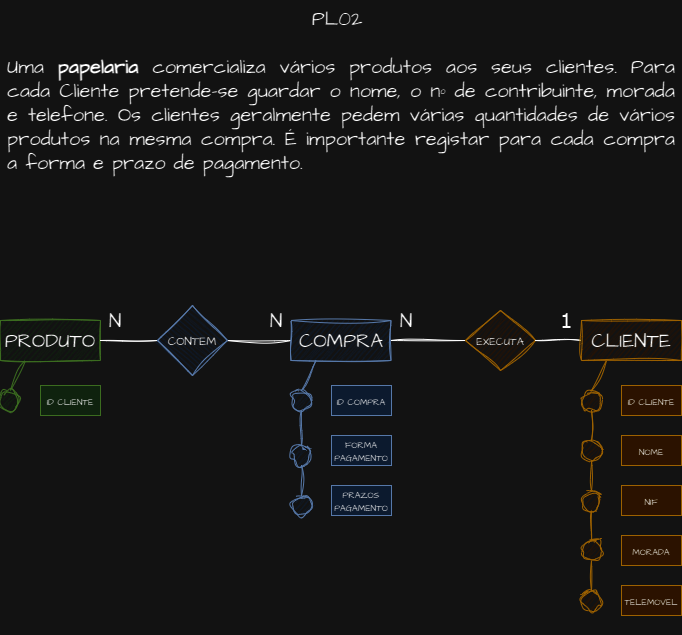

The diagram above was exported from draw.io. Its source (the exported page's mxGraphModel, read from the mxfile embedded in the PNG):
<mxGraphModel dx="794" dy="432" grid="1" gridSize="10" guides="1" tooltips="1" connect="1" arrows="1" fold="1" page="1" pageScale="1" pageWidth="827" pageHeight="1169" math="0" shadow="0">
  <root>
    <mxCell id="0" />
    <mxCell id="1" parent="0" />
    <mxCell id="3jHvI7O4Ok8lUDtoBdZa-1" value="&lt;div style=&quot;&quot;&gt;PL02&amp;nbsp;&lt;/div&gt;&lt;div style=&quot;&quot;&gt;&lt;br&gt;&lt;/div&gt;&lt;div style=&quot;text-align: justify;&quot;&gt;Uma &lt;b&gt;papelaria &lt;/b&gt;comercializa vários produtos aos seus clientes. Para cada Cliente pretende-se guardar o nome, o&amp;nbsp;&lt;span style=&quot;background-color: initial;&quot;&gt;nº de contribuinte, morada e telefone. Os clientes geralmente pedem várias quantidades de vários produtos na&amp;nbsp;&lt;/span&gt;&lt;span style=&quot;background-color: initial;&quot;&gt;mesma compra. É importante registar para cada compra a forma e prazo de pagamento.&amp;nbsp;&lt;/span&gt;&lt;/div&gt;" style="text;html=1;strokeColor=none;fillColor=none;align=center;verticalAlign=middle;whiteSpace=wrap;rounded=0;fontSize=20;fontFamily=Architects Daughter;" vertex="1" parent="1">
      <mxGeometry x="79" width="670" height="180" as="geometry" />
    </mxCell>
    <mxCell id="3jHvI7O4Ok8lUDtoBdZa-49" value="" style="edgeStyle=orthogonalEdgeStyle;rounded=0;sketch=1;hachureGap=4;jiggle=2;curveFitting=1;orthogonalLoop=1;jettySize=auto;html=1;fontFamily=Architects Daughter;fontSource=https%3A%2F%2Ffonts.googleapis.com%2Fcss%3Ffamily%3DArchitects%2BDaughter;fontSize=16;endArrow=none;endFill=0;" edge="1" parent="1" source="3jHvI7O4Ok8lUDtoBdZa-2" target="3jHvI7O4Ok8lUDtoBdZa-48">
      <mxGeometry relative="1" as="geometry" />
    </mxCell>
    <mxCell id="3jHvI7O4Ok8lUDtoBdZa-2" value="CLIENTE" style="rounded=0;whiteSpace=wrap;html=1;sketch=1;hachureGap=4;jiggle=2;curveFitting=1;fontFamily=Architects Daughter;fontSource=https%3A%2F%2Ffonts.googleapis.com%2Fcss%3Ffamily%3DArchitects%2BDaughter;fontSize=20;fillColor=#ffe6cc;strokeColor=#d79b00;" vertex="1" parent="1">
      <mxGeometry x="654" y="320" width="100" height="40" as="geometry" />
    </mxCell>
    <mxCell id="3jHvI7O4Ok8lUDtoBdZa-3" value="PRODUTO" style="rounded=0;whiteSpace=wrap;html=1;sketch=1;hachureGap=4;jiggle=2;curveFitting=1;fontFamily=Architects Daughter;fontSource=https%3A%2F%2Ffonts.googleapis.com%2Fcss%3Ffamily%3DArchitects%2BDaughter;fontSize=20;fillColor=#d5e8d4;strokeColor=#82b366;" vertex="1" parent="1">
      <mxGeometry x="73" y="320" width="100" height="40" as="geometry" />
    </mxCell>
    <mxCell id="3jHvI7O4Ok8lUDtoBdZa-52" value="" style="edgeStyle=orthogonalEdgeStyle;rounded=0;sketch=1;hachureGap=4;jiggle=2;curveFitting=1;orthogonalLoop=1;jettySize=auto;html=1;fontFamily=Architects Daughter;fontSource=https%3A%2F%2Ffonts.googleapis.com%2Fcss%3Ffamily%3DArchitects%2BDaughter;fontSize=16;endArrow=none;endFill=0;" edge="1" parent="1" source="3jHvI7O4Ok8lUDtoBdZa-4" target="3jHvI7O4Ok8lUDtoBdZa-51">
      <mxGeometry relative="1" as="geometry" />
    </mxCell>
    <mxCell id="3jHvI7O4Ok8lUDtoBdZa-4" value="COMPRA" style="rounded=0;whiteSpace=wrap;html=1;sketch=1;hachureGap=4;jiggle=2;curveFitting=1;fontFamily=Architects Daughter;fontSource=https%3A%2F%2Ffonts.googleapis.com%2Fcss%3Ffamily%3DArchitects%2BDaughter;fontSize=20;fillColor=#dae8fc;strokeColor=#6c8ebf;" vertex="1" parent="1">
      <mxGeometry x="363.5" y="320" width="100" height="40" as="geometry" />
    </mxCell>
    <mxCell id="3jHvI7O4Ok8lUDtoBdZa-9" value="" style="endArrow=none;html=1;rounded=0;sketch=1;hachureGap=4;jiggle=2;curveFitting=1;fontFamily=Architects Daughter;fontSource=https%3A%2F%2Ffonts.googleapis.com%2Fcss%3Ffamily%3DArchitects%2BDaughter;fontSize=16;exitX=0.5;exitY=0;exitDx=0;exitDy=0;fillColor=#ffe6cc;strokeColor=#d79b00;" edge="1" parent="1" source="3jHvI7O4Ok8lUDtoBdZa-10">
      <mxGeometry width="50" height="50" relative="1" as="geometry">
        <mxPoint x="679" y="400" as="sourcePoint" />
        <mxPoint x="679" y="360" as="targetPoint" />
      </mxGeometry>
    </mxCell>
    <mxCell id="3jHvI7O4Ok8lUDtoBdZa-10" value="" style="ellipse;whiteSpace=wrap;html=1;aspect=fixed;hachureGap=4;fontFamily=Architects Daughter;fontSource=https%3A%2F%2Ffonts.googleapis.com%2Fcss%3Ffamily%3DArchitects%2BDaughter;fontSize=20;shadow=0;fillColor=#ffe6cc;strokeColor=#d79b00;sketch=1;curveFitting=1;jiggle=2;" vertex="1" parent="1">
      <mxGeometry x="654" y="390" width="20" height="20" as="geometry" />
    </mxCell>
    <mxCell id="3jHvI7O4Ok8lUDtoBdZa-16" value="" style="endArrow=none;html=1;rounded=0;sketch=1;hachureGap=4;jiggle=2;curveFitting=1;fontFamily=Architects Daughter;fontSource=https%3A%2F%2Ffonts.googleapis.com%2Fcss%3Ffamily%3DArchitects%2BDaughter;fontSize=16;exitX=0.5;exitY=0;exitDx=0;exitDy=0;entryX=0.5;entryY=1;entryDx=0;entryDy=0;fillColor=#ffe6cc;strokeColor=#d79b00;" edge="1" parent="1" source="3jHvI7O4Ok8lUDtoBdZa-17" target="3jHvI7O4Ok8lUDtoBdZa-10">
      <mxGeometry width="50" height="50" relative="1" as="geometry">
        <mxPoint x="679" y="450" as="sourcePoint" />
        <mxPoint x="679" y="410" as="targetPoint" />
      </mxGeometry>
    </mxCell>
    <mxCell id="3jHvI7O4Ok8lUDtoBdZa-17" value="" style="ellipse;whiteSpace=wrap;html=1;aspect=fixed;sketch=1;hachureGap=4;jiggle=2;curveFitting=1;fontFamily=Architects Daughter;fontSource=https%3A%2F%2Ffonts.googleapis.com%2Fcss%3Ffamily%3DArchitects%2BDaughter;fontSize=20;fillColor=#ffe6cc;strokeColor=#d79b00;" vertex="1" parent="1">
      <mxGeometry x="654" y="440" width="20" height="20" as="geometry" />
    </mxCell>
    <mxCell id="3jHvI7O4Ok8lUDtoBdZa-18" value="" style="endArrow=none;html=1;rounded=0;sketch=1;hachureGap=4;jiggle=2;curveFitting=1;fontFamily=Architects Daughter;fontSource=https%3A%2F%2Ffonts.googleapis.com%2Fcss%3Ffamily%3DArchitects%2BDaughter;fontSize=16;exitX=0.5;exitY=0;exitDx=0;exitDy=0;entryX=0.5;entryY=1;entryDx=0;entryDy=0;fillColor=#ffe6cc;strokeColor=#d79b00;" edge="1" parent="1" source="3jHvI7O4Ok8lUDtoBdZa-19" target="3jHvI7O4Ok8lUDtoBdZa-17">
      <mxGeometry width="50" height="50" relative="1" as="geometry">
        <mxPoint x="679" y="500" as="sourcePoint" />
        <mxPoint x="664" y="460" as="targetPoint" />
      </mxGeometry>
    </mxCell>
    <mxCell id="3jHvI7O4Ok8lUDtoBdZa-19" value="" style="ellipse;whiteSpace=wrap;html=1;aspect=fixed;sketch=1;hachureGap=4;jiggle=2;curveFitting=1;fontFamily=Architects Daughter;fontSource=https%3A%2F%2Ffonts.googleapis.com%2Fcss%3Ffamily%3DArchitects%2BDaughter;fontSize=20;fillColor=#ffe6cc;strokeColor=#d79b00;" vertex="1" parent="1">
      <mxGeometry x="654" y="490" width="20" height="20" as="geometry" />
    </mxCell>
    <mxCell id="3jHvI7O4Ok8lUDtoBdZa-20" value="" style="endArrow=none;html=1;rounded=0;sketch=1;hachureGap=4;jiggle=2;curveFitting=1;fontFamily=Architects Daughter;fontSource=https%3A%2F%2Ffonts.googleapis.com%2Fcss%3Ffamily%3DArchitects%2BDaughter;fontSize=16;exitX=0.5;exitY=0;exitDx=0;exitDy=0;entryX=0.5;entryY=1;entryDx=0;entryDy=0;fillColor=#ffe6cc;strokeColor=#d79b00;" edge="1" parent="1" source="3jHvI7O4Ok8lUDtoBdZa-21" target="3jHvI7O4Ok8lUDtoBdZa-19">
      <mxGeometry width="50" height="50" relative="1" as="geometry">
        <mxPoint x="679" y="550" as="sourcePoint" />
        <mxPoint x="664" y="510" as="targetPoint" />
      </mxGeometry>
    </mxCell>
    <mxCell id="3jHvI7O4Ok8lUDtoBdZa-21" value="" style="ellipse;whiteSpace=wrap;html=1;aspect=fixed;sketch=1;hachureGap=4;jiggle=2;curveFitting=1;fontFamily=Architects Daughter;fontSource=https%3A%2F%2Ffonts.googleapis.com%2Fcss%3Ffamily%3DArchitects%2BDaughter;fontSize=20;fillColor=#ffe6cc;strokeColor=#d79b00;" vertex="1" parent="1">
      <mxGeometry x="654" y="540" width="20" height="20" as="geometry" />
    </mxCell>
    <mxCell id="3jHvI7O4Ok8lUDtoBdZa-25" value="" style="endArrow=none;html=1;rounded=0;sketch=1;hachureGap=4;jiggle=2;curveFitting=1;fontFamily=Architects Daughter;fontSource=https%3A%2F%2Ffonts.googleapis.com%2Fcss%3Ffamily%3DArchitects%2BDaughter;fontSize=16;exitX=0.5;exitY=0;exitDx=0;exitDy=0;entryX=0.5;entryY=1;entryDx=0;entryDy=0;fillColor=#ffe6cc;strokeColor=#d79b00;" edge="1" parent="1" source="3jHvI7O4Ok8lUDtoBdZa-26" target="3jHvI7O4Ok8lUDtoBdZa-21">
      <mxGeometry width="50" height="50" relative="1" as="geometry">
        <mxPoint x="679" y="600" as="sourcePoint" />
        <mxPoint x="664" y="560" as="targetPoint" />
      </mxGeometry>
    </mxCell>
    <mxCell id="3jHvI7O4Ok8lUDtoBdZa-26" value="" style="ellipse;whiteSpace=wrap;html=1;aspect=fixed;sketch=1;hachureGap=4;jiggle=2;curveFitting=1;fontFamily=Architects Daughter;fontSource=https%3A%2F%2Ffonts.googleapis.com%2Fcss%3Ffamily%3DArchitects%2BDaughter;fontSize=20;fillColor=#ffe6cc;strokeColor=#d79b00;" vertex="1" parent="1">
      <mxGeometry x="654" y="590" width="20" height="20" as="geometry" />
    </mxCell>
    <mxCell id="3jHvI7O4Ok8lUDtoBdZa-27" value="&lt;p style=&quot;line-height: 130%;&quot;&gt;&lt;font style=&quot;font-size: 9px;&quot;&gt;ID CLIENTE&lt;/font&gt;&lt;/p&gt;" style="text;html=1;strokeColor=#d79b00;fillColor=#ffe6cc;align=center;verticalAlign=middle;whiteSpace=wrap;rounded=0;fontSize=20;fontFamily=Architects Daughter;" vertex="1" parent="1">
      <mxGeometry x="694" y="385" width="60" height="30" as="geometry" />
    </mxCell>
    <mxCell id="3jHvI7O4Ok8lUDtoBdZa-28" value="&lt;p style=&quot;line-height: 130%;&quot;&gt;&lt;font style=&quot;font-size: 9px;&quot;&gt;NOME&lt;/font&gt;&lt;/p&gt;" style="text;html=1;strokeColor=#d79b00;fillColor=#ffe6cc;align=center;verticalAlign=middle;whiteSpace=wrap;rounded=0;fontSize=20;fontFamily=Architects Daughter;" vertex="1" parent="1">
      <mxGeometry x="694" y="435" width="60" height="30" as="geometry" />
    </mxCell>
    <mxCell id="3jHvI7O4Ok8lUDtoBdZa-29" value="&lt;p style=&quot;line-height: 130%;&quot;&gt;&lt;font style=&quot;font-size: 9px;&quot;&gt;NIF&lt;/font&gt;&lt;/p&gt;" style="text;html=1;strokeColor=#d79b00;fillColor=#ffe6cc;align=center;verticalAlign=middle;whiteSpace=wrap;rounded=0;fontSize=20;fontFamily=Architects Daughter;" vertex="1" parent="1">
      <mxGeometry x="694" y="485" width="60" height="30" as="geometry" />
    </mxCell>
    <mxCell id="3jHvI7O4Ok8lUDtoBdZa-30" value="&lt;p style=&quot;line-height: 130%;&quot;&gt;&lt;font style=&quot;font-size: 9px;&quot;&gt;MORADA&lt;/font&gt;&lt;/p&gt;" style="text;html=1;strokeColor=#d79b00;fillColor=#ffe6cc;align=center;verticalAlign=middle;whiteSpace=wrap;rounded=0;fontSize=20;fontFamily=Architects Daughter;" vertex="1" parent="1">
      <mxGeometry x="694" y="535" width="60" height="30" as="geometry" />
    </mxCell>
    <mxCell id="3jHvI7O4Ok8lUDtoBdZa-31" value="&lt;p style=&quot;line-height: 130%;&quot;&gt;&lt;font style=&quot;font-size: 9px;&quot;&gt;TELEMOVEL&lt;/font&gt;&lt;/p&gt;" style="text;html=1;strokeColor=#d79b00;fillColor=#ffe6cc;align=center;verticalAlign=middle;whiteSpace=wrap;rounded=0;fontSize=20;fontFamily=Architects Daughter;" vertex="1" parent="1">
      <mxGeometry x="694" y="585" width="60" height="30" as="geometry" />
    </mxCell>
    <mxCell id="3jHvI7O4Ok8lUDtoBdZa-33" value="" style="endArrow=none;html=1;rounded=0;sketch=1;hachureGap=4;jiggle=2;curveFitting=1;fontFamily=Architects Daughter;fontSource=https%3A%2F%2Ffonts.googleapis.com%2Fcss%3Ffamily%3DArchitects%2BDaughter;fontSize=16;exitX=0.5;exitY=0;exitDx=0;exitDy=0;fillColor=#dae8fc;strokeColor=#6c8ebf;entryX=0.25;entryY=1;entryDx=0;entryDy=0;" edge="1" parent="1" source="3jHvI7O4Ok8lUDtoBdZa-34" target="3jHvI7O4Ok8lUDtoBdZa-4">
      <mxGeometry width="50" height="50" relative="1" as="geometry">
        <mxPoint x="389" y="400" as="sourcePoint" />
        <mxPoint x="389" y="360" as="targetPoint" />
      </mxGeometry>
    </mxCell>
    <mxCell id="3jHvI7O4Ok8lUDtoBdZa-34" value="" style="ellipse;whiteSpace=wrap;html=1;aspect=fixed;hachureGap=4;fontFamily=Architects Daughter;fontSource=https%3A%2F%2Ffonts.googleapis.com%2Fcss%3Ffamily%3DArchitects%2BDaughter;fontSize=20;shadow=0;fillColor=#dae8fc;strokeColor=#6c8ebf;sketch=1;curveFitting=1;jiggle=2;" vertex="1" parent="1">
      <mxGeometry x="364" y="390" width="20" height="20" as="geometry" />
    </mxCell>
    <mxCell id="3jHvI7O4Ok8lUDtoBdZa-35" value="&lt;p style=&quot;line-height: 130%;&quot;&gt;&lt;font style=&quot;font-size: 9px;&quot;&gt;ID COMPRA&lt;/font&gt;&lt;/p&gt;" style="text;html=1;strokeColor=#6c8ebf;fillColor=#dae8fc;align=center;verticalAlign=middle;whiteSpace=wrap;rounded=0;fontSize=20;fontFamily=Architects Daughter;" vertex="1" parent="1">
      <mxGeometry x="404" y="385" width="60" height="30" as="geometry" />
    </mxCell>
    <mxCell id="3jHvI7O4Ok8lUDtoBdZa-39" value="" style="endArrow=none;html=1;rounded=0;sketch=1;hachureGap=4;jiggle=2;curveFitting=1;fontFamily=Architects Daughter;fontSource=https%3A%2F%2Ffonts.googleapis.com%2Fcss%3Ffamily%3DArchitects%2BDaughter;fontSize=16;exitX=0.5;exitY=0;exitDx=0;exitDy=0;fillColor=#d5e8d4;strokeColor=#82b366;entryX=0.25;entryY=1;entryDx=0;entryDy=0;" edge="1" parent="1" source="3jHvI7O4Ok8lUDtoBdZa-40" target="3jHvI7O4Ok8lUDtoBdZa-3">
      <mxGeometry width="50" height="50" relative="1" as="geometry">
        <mxPoint x="98" y="400" as="sourcePoint" />
        <mxPoint x="98" y="360" as="targetPoint" />
      </mxGeometry>
    </mxCell>
    <mxCell id="3jHvI7O4Ok8lUDtoBdZa-40" value="" style="ellipse;whiteSpace=wrap;html=1;aspect=fixed;hachureGap=4;fontFamily=Architects Daughter;fontSource=https%3A%2F%2Ffonts.googleapis.com%2Fcss%3Ffamily%3DArchitects%2BDaughter;fontSize=20;shadow=0;fillColor=#d5e8d4;strokeColor=#82b366;sketch=1;curveFitting=1;jiggle=2;" vertex="1" parent="1">
      <mxGeometry x="73" y="390" width="20" height="20" as="geometry" />
    </mxCell>
    <mxCell id="3jHvI7O4Ok8lUDtoBdZa-41" value="&lt;p style=&quot;line-height: 130%;&quot;&gt;&lt;font style=&quot;font-size: 9px;&quot;&gt;ID CLIENTE&lt;/font&gt;&lt;/p&gt;" style="text;html=1;strokeColor=#82b366;fillColor=#d5e8d4;align=center;verticalAlign=middle;whiteSpace=wrap;rounded=0;fontSize=20;fontFamily=Architects Daughter;" vertex="1" parent="1">
      <mxGeometry x="113" y="385" width="60" height="30" as="geometry" />
    </mxCell>
    <mxCell id="3jHvI7O4Ok8lUDtoBdZa-42" value="" style="endArrow=none;html=1;rounded=0;sketch=1;hachureGap=4;jiggle=2;curveFitting=1;fontFamily=Architects Daughter;fontSource=https%3A%2F%2Ffonts.googleapis.com%2Fcss%3Ffamily%3DArchitects%2BDaughter;fontSize=16;exitX=0.5;exitY=0;exitDx=0;exitDy=0;entryX=0.5;entryY=1;entryDx=0;entryDy=0;fillColor=#dae8fc;strokeColor=#6c8ebf;" edge="1" parent="1" source="3jHvI7O4Ok8lUDtoBdZa-43" target="3jHvI7O4Ok8lUDtoBdZa-34">
      <mxGeometry width="50" height="50" relative="1" as="geometry">
        <mxPoint x="389" y="455" as="sourcePoint" />
        <mxPoint x="374" y="415" as="targetPoint" />
      </mxGeometry>
    </mxCell>
    <mxCell id="3jHvI7O4Ok8lUDtoBdZa-43" value="" style="ellipse;whiteSpace=wrap;html=1;aspect=fixed;sketch=1;hachureGap=4;jiggle=2;curveFitting=1;fontFamily=Architects Daughter;fontSource=https%3A%2F%2Ffonts.googleapis.com%2Fcss%3Ffamily%3DArchitects%2BDaughter;fontSize=20;fillColor=#dae8fc;strokeColor=#6c8ebf;" vertex="1" parent="1">
      <mxGeometry x="364" y="445" width="20" height="20" as="geometry" />
    </mxCell>
    <mxCell id="3jHvI7O4Ok8lUDtoBdZa-44" value="" style="endArrow=none;html=1;rounded=0;sketch=1;hachureGap=4;jiggle=2;curveFitting=1;fontFamily=Architects Daughter;fontSource=https%3A%2F%2Ffonts.googleapis.com%2Fcss%3Ffamily%3DArchitects%2BDaughter;fontSize=16;exitX=0.5;exitY=0;exitDx=0;exitDy=0;entryX=0.5;entryY=1;entryDx=0;entryDy=0;fillColor=#dae8fc;strokeColor=#6c8ebf;" edge="1" parent="1" source="3jHvI7O4Ok8lUDtoBdZa-45" target="3jHvI7O4Ok8lUDtoBdZa-43">
      <mxGeometry width="50" height="50" relative="1" as="geometry">
        <mxPoint x="389" y="505" as="sourcePoint" />
        <mxPoint x="374" y="465" as="targetPoint" />
      </mxGeometry>
    </mxCell>
    <mxCell id="3jHvI7O4Ok8lUDtoBdZa-45" value="" style="ellipse;whiteSpace=wrap;html=1;aspect=fixed;sketch=1;hachureGap=4;jiggle=2;curveFitting=1;fontFamily=Architects Daughter;fontSource=https%3A%2F%2Ffonts.googleapis.com%2Fcss%3Ffamily%3DArchitects%2BDaughter;fontSize=20;fillColor=#dae8fc;strokeColor=#6c8ebf;" vertex="1" parent="1">
      <mxGeometry x="364" y="495" width="20" height="20" as="geometry" />
    </mxCell>
    <mxCell id="3jHvI7O4Ok8lUDtoBdZa-46" value="&lt;p style=&quot;line-height: 43%;&quot;&gt;&lt;font style=&quot;font-size: 9px;&quot;&gt;FORMA PAGAMENTO&lt;/font&gt;&lt;/p&gt;" style="text;html=1;strokeColor=#6c8ebf;fillColor=#dae8fc;align=center;verticalAlign=middle;whiteSpace=wrap;rounded=0;fontSize=20;fontFamily=Architects Daughter;" vertex="1" parent="1">
      <mxGeometry x="404" y="435" width="60" height="30" as="geometry" />
    </mxCell>
    <mxCell id="3jHvI7O4Ok8lUDtoBdZa-47" value="&lt;p style=&quot;line-height: 47%;&quot;&gt;&lt;font style=&quot;font-size: 9px;&quot;&gt;PRAZOS PAGAMENTO&lt;/font&gt;&lt;/p&gt;" style="text;html=1;strokeColor=#6c8ebf;fillColor=#dae8fc;align=center;verticalAlign=middle;whiteSpace=wrap;rounded=0;fontSize=20;fontFamily=Architects Daughter;" vertex="1" parent="1">
      <mxGeometry x="404" y="485" width="60" height="30" as="geometry" />
    </mxCell>
    <mxCell id="3jHvI7O4Ok8lUDtoBdZa-50" value="" style="edgeStyle=orthogonalEdgeStyle;rounded=0;sketch=1;hachureGap=4;jiggle=2;curveFitting=1;orthogonalLoop=1;jettySize=auto;html=1;fontFamily=Architects Daughter;fontSource=https%3A%2F%2Ffonts.googleapis.com%2Fcss%3Ffamily%3DArchitects%2BDaughter;fontSize=16;endArrow=none;endFill=0;" edge="1" parent="1" source="3jHvI7O4Ok8lUDtoBdZa-48" target="3jHvI7O4Ok8lUDtoBdZa-4">
      <mxGeometry relative="1" as="geometry" />
    </mxCell>
    <mxCell id="3jHvI7O4Ok8lUDtoBdZa-48" value="&lt;p style=&quot;line-height: 130%;&quot;&gt;&lt;font style=&quot;font-size: 11px;&quot;&gt;EXECUTA&lt;/font&gt;&lt;/p&gt;" style="rhombus;whiteSpace=wrap;html=1;fontSize=20;fontFamily=Architects Daughter;fillColor=#ffe6cc;strokeColor=#d79b00;rounded=0;sketch=1;hachureGap=4;jiggle=2;curveFitting=1;fontSource=https%3A%2F%2Ffonts.googleapis.com%2Fcss%3Ffamily%3DArchitects%2BDaughter;" vertex="1" parent="1">
      <mxGeometry x="538" y="310" width="70" height="60" as="geometry" />
    </mxCell>
    <mxCell id="3jHvI7O4Ok8lUDtoBdZa-53" value="" style="edgeStyle=orthogonalEdgeStyle;rounded=0;sketch=1;hachureGap=4;jiggle=2;curveFitting=1;orthogonalLoop=1;jettySize=auto;html=1;fontFamily=Architects Daughter;fontSource=https%3A%2F%2Ffonts.googleapis.com%2Fcss%3Ffamily%3DArchitects%2BDaughter;fontSize=16;endArrow=none;endFill=0;" edge="1" parent="1" source="3jHvI7O4Ok8lUDtoBdZa-51" target="3jHvI7O4Ok8lUDtoBdZa-3">
      <mxGeometry relative="1" as="geometry" />
    </mxCell>
    <mxCell id="3jHvI7O4Ok8lUDtoBdZa-51" value="&lt;p style=&quot;line-height: 130%;&quot;&gt;&lt;font style=&quot;font-size: 12px;&quot;&gt;CONTEM&lt;/font&gt;&lt;/p&gt;" style="rhombus;whiteSpace=wrap;html=1;fontSize=20;fontFamily=Architects Daughter;fillColor=#dae8fc;strokeColor=#6c8ebf;rounded=0;sketch=1;hachureGap=4;jiggle=2;curveFitting=1;fontSource=https%3A%2F%2Ffonts.googleapis.com%2Fcss%3Ffamily%3DArchitects%2BDaughter;direction=south;" vertex="1" parent="1">
      <mxGeometry x="230" y="305" width="70" height="70" as="geometry" />
    </mxCell>
    <mxCell id="3jHvI7O4Ok8lUDtoBdZa-54" value="&lt;p style=&quot;line-height: 110%;&quot;&gt;N&lt;/p&gt;" style="text;html=1;strokeColor=none;fillColor=none;align=center;verticalAlign=middle;whiteSpace=wrap;rounded=0;fontSize=20;fontFamily=Architects Daughter;" vertex="1" parent="1">
      <mxGeometry x="173" y="305" width="30" height="30" as="geometry" />
    </mxCell>
    <mxCell id="3jHvI7O4Ok8lUDtoBdZa-55" value="&lt;p style=&quot;line-height: 110%;&quot;&gt;N&lt;/p&gt;" style="text;html=1;strokeColor=none;fillColor=none;align=center;verticalAlign=middle;whiteSpace=wrap;rounded=0;fontSize=20;fontFamily=Architects Daughter;" vertex="1" parent="1">
      <mxGeometry x="333.5" y="305" width="30" height="30" as="geometry" />
    </mxCell>
    <mxCell id="3jHvI7O4Ok8lUDtoBdZa-56" value="&lt;p style=&quot;line-height: 110%;&quot;&gt;N&lt;/p&gt;" style="text;html=1;strokeColor=none;fillColor=none;align=center;verticalAlign=middle;whiteSpace=wrap;rounded=0;fontSize=20;fontFamily=Architects Daughter;" vertex="1" parent="1">
      <mxGeometry x="464" y="305" width="30" height="30" as="geometry" />
    </mxCell>
    <mxCell id="3jHvI7O4Ok8lUDtoBdZa-57" value="&lt;p style=&quot;line-height: 110%;&quot;&gt;&lt;font face=&quot;Verdana&quot;&gt;1&lt;/font&gt;&lt;/p&gt;" style="text;html=1;strokeColor=none;fillColor=none;align=center;verticalAlign=middle;whiteSpace=wrap;rounded=0;fontSize=20;fontFamily=Architects Daughter;" vertex="1" parent="1">
      <mxGeometry x="624" y="305" width="30" height="30" as="geometry" />
    </mxCell>
  </root>
</mxGraphModel>